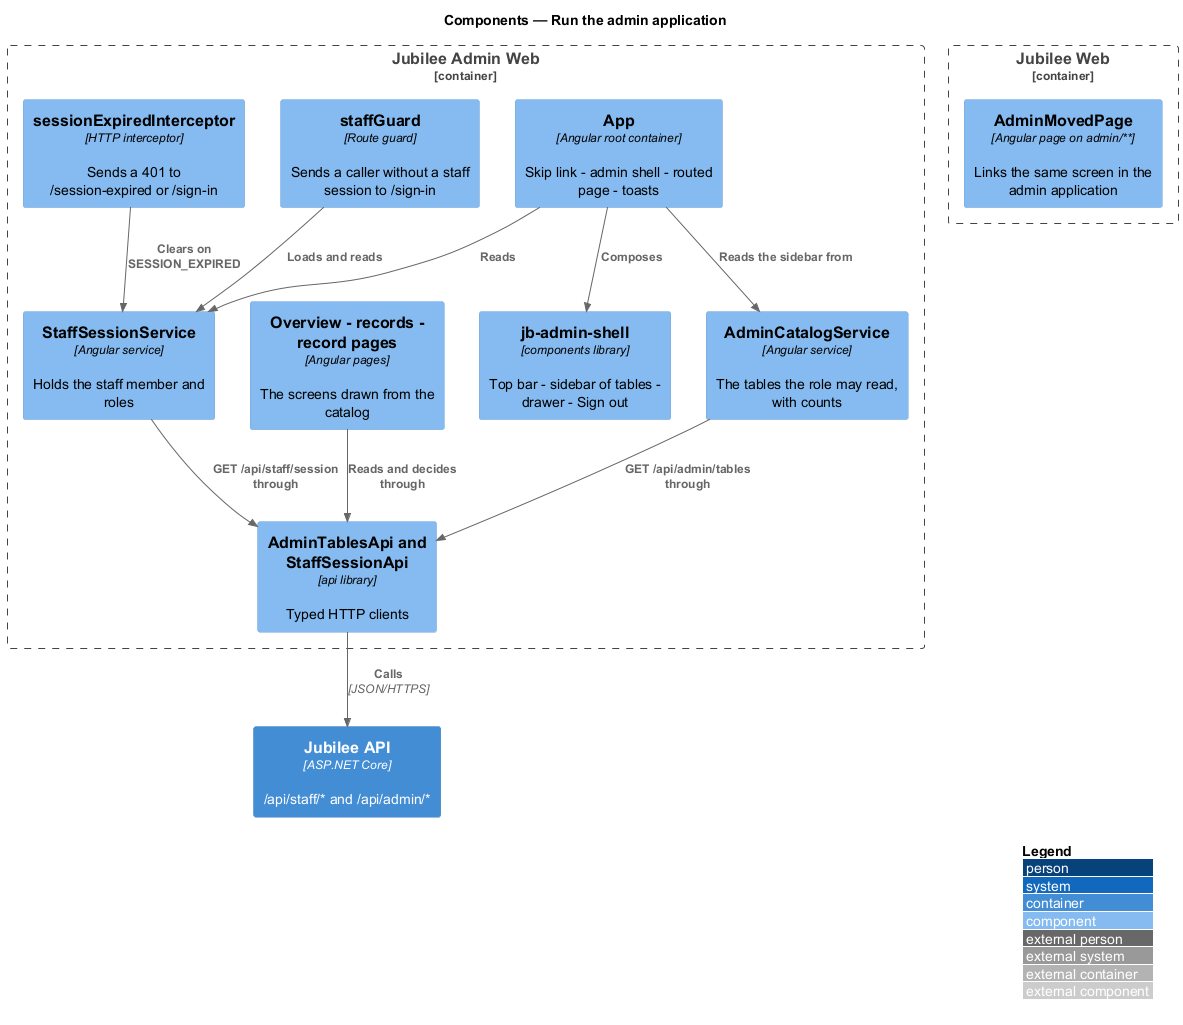

The diagram above was rendered by PlantUML. Its source (embedded in the PNG):
@startuml
!include <C4/C4_Component>
LAYOUT_WITH_LEGEND()
title Components — Run the admin application

Container_Boundary(admin, "Jubilee Admin Web") {
  Component(root, "App", "Angular root container", "Skip link - admin shell - routed page - toasts")
  Component(bar, "jb-admin-shell", "components library", "Top bar - sidebar of tables - drawer - Sign out")
  Component(catalog, "AdminCatalogService", "Angular service", "The tables the role may read, with counts")
  Component(guard, "staffGuard", "Route guard", "Sends a caller without a staff session to /sign-in")
  Component(session, "StaffSessionService", "Angular service", "Holds the staff member and roles")
  Component(pages, "Overview - records - record pages", "Angular pages", "The screens drawn from the catalog")
  Component(adminapi, "AdminTablesApi and StaffSessionApi", "api library", "Typed HTTP clients")
  Component(expiry, "sessionExpiredInterceptor", "HTTP interceptor", "Sends a 401 to /session-expired or /sign-in")
}
Container_Boundary(web, "Jubilee Web") {
  Component(moved, "AdminMovedPage", "Angular page on admin/**", "Links the same screen in the admin application")
}
Container(api, "Jubilee API", "ASP.NET Core", "/api/staff/* and /api/admin/*")
Rel(root, bar, "Composes")
Rel(root, session, "Reads")
Rel(root, catalog, "Reads the sidebar from")
Rel(catalog, adminapi, "GET /api/admin/tables through")
Rel(guard, session, "Loads and reads")
Rel(pages, adminapi, "Reads and decides through")
Rel(session, adminapi, "GET /api/staff/session through")
Rel(adminapi, api, "Calls", "JSON/HTTPS")
Rel(expiry, session, "Clears on SESSION_EXPIRED")
@enduml